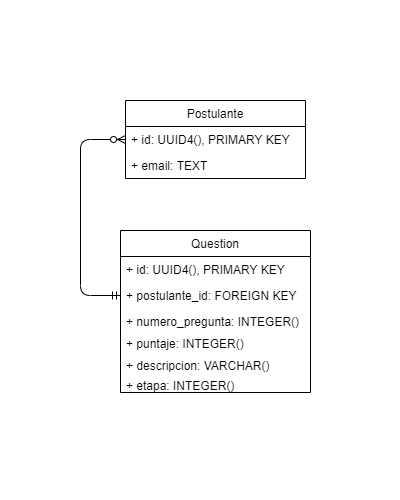

The diagram above was exported from draw.io. Its source (the exported page's mxGraphModel, read from the mxfile embedded in the PNG):
<mxGraphModel dx="1022" dy="762" grid="1" gridSize="10" guides="1" tooltips="1" connect="1" arrows="1" fold="1" page="1" pageScale="1" pageWidth="200" pageHeight="500" math="0" shadow="0">
  <root>
    <mxCell id="sN0KMUrWBse5YPRCm_ns-0" />
    <mxCell id="sN0KMUrWBse5YPRCm_ns-1" parent="sN0KMUrWBse5YPRCm_ns-0" />
    <mxCell id="sN0KMUrWBse5YPRCm_ns-2" value="Postulante" style="swimlane;fontStyle=0;childLayout=stackLayout;horizontal=1;startSize=26;fillColor=none;horizontalStack=0;resizeParent=1;resizeParentMax=0;resizeLast=0;collapsible=1;marginBottom=0;" vertex="1" parent="sN0KMUrWBse5YPRCm_ns-1">
      <mxGeometry x="525" y="100" width="180" height="78" as="geometry" />
    </mxCell>
    <mxCell id="sN0KMUrWBse5YPRCm_ns-3" value="+ id: UUID4(), PRIMARY KEY" style="text;strokeColor=none;fillColor=none;align=left;verticalAlign=top;spacingLeft=4;spacingRight=4;overflow=hidden;rotatable=0;points=[[0,0.5],[1,0.5]];portConstraint=eastwest;" vertex="1" parent="sN0KMUrWBse5YPRCm_ns-2">
      <mxGeometry y="26" width="180" height="26" as="geometry" />
    </mxCell>
    <mxCell id="sN0KMUrWBse5YPRCm_ns-4" value="+ email: TEXT" style="text;strokeColor=none;fillColor=none;align=left;verticalAlign=top;spacingLeft=4;spacingRight=4;overflow=hidden;rotatable=0;points=[[0,0.5],[1,0.5]];portConstraint=eastwest;" vertex="1" parent="sN0KMUrWBse5YPRCm_ns-2">
      <mxGeometry y="52" width="180" height="26" as="geometry" />
    </mxCell>
    <mxCell id="sN0KMUrWBse5YPRCm_ns-5" value="Question" style="swimlane;fontStyle=0;childLayout=stackLayout;horizontal=1;startSize=26;fillColor=none;horizontalStack=0;resizeParent=1;resizeParentMax=0;resizeLast=0;collapsible=1;marginBottom=0;" vertex="1" parent="sN0KMUrWBse5YPRCm_ns-1">
      <mxGeometry x="520" y="230" width="190" height="162" as="geometry" />
    </mxCell>
    <mxCell id="sN0KMUrWBse5YPRCm_ns-6" value="+ id: UUID4(), PRIMARY KEY" style="text;strokeColor=none;fillColor=none;align=left;verticalAlign=top;spacingLeft=4;spacingRight=4;overflow=hidden;rotatable=0;points=[[0,0.5],[1,0.5]];portConstraint=eastwest;" vertex="1" parent="sN0KMUrWBse5YPRCm_ns-5">
      <mxGeometry y="26" width="190" height="26" as="geometry" />
    </mxCell>
    <mxCell id="sN0KMUrWBse5YPRCm_ns-7" value="+ postulante_id: FOREIGN KEY" style="text;strokeColor=none;fillColor=none;align=left;verticalAlign=top;spacingLeft=4;spacingRight=4;overflow=hidden;rotatable=0;points=[[0,0.5],[1,0.5]];portConstraint=eastwest;" vertex="1" parent="sN0KMUrWBse5YPRCm_ns-5">
      <mxGeometry y="52" width="190" height="26" as="geometry" />
    </mxCell>
    <mxCell id="sN0KMUrWBse5YPRCm_ns-8" value="+ numero_pregunta: INTEGER()" style="text;strokeColor=none;fillColor=none;align=left;verticalAlign=top;spacingLeft=4;spacingRight=4;overflow=hidden;rotatable=0;points=[[0,0.5],[1,0.5]];portConstraint=eastwest;" vertex="1" parent="sN0KMUrWBse5YPRCm_ns-5">
      <mxGeometry y="78" width="190" height="22" as="geometry" />
    </mxCell>
    <mxCell id="sN0KMUrWBse5YPRCm_ns-9" value="+ puntaje: INTEGER()" style="text;strokeColor=none;fillColor=none;align=left;verticalAlign=top;spacingLeft=4;spacingRight=4;overflow=hidden;rotatable=0;points=[[0,0.5],[1,0.5]];portConstraint=eastwest;" vertex="1" parent="sN0KMUrWBse5YPRCm_ns-5">
      <mxGeometry y="100" width="190" height="22" as="geometry" />
    </mxCell>
    <mxCell id="sN0KMUrWBse5YPRCm_ns-10" value="+ descripcion: VARCHAR()" style="text;strokeColor=none;fillColor=none;align=left;verticalAlign=top;spacingLeft=4;spacingRight=4;overflow=hidden;rotatable=0;points=[[0,0.5],[1,0.5]];portConstraint=eastwest;" vertex="1" parent="sN0KMUrWBse5YPRCm_ns-5">
      <mxGeometry y="122" width="190" height="20" as="geometry" />
    </mxCell>
    <mxCell id="sN0KMUrWBse5YPRCm_ns-12" value="+ etapa: INTEGER()" style="text;strokeColor=none;fillColor=none;align=left;verticalAlign=top;spacingLeft=4;spacingRight=4;overflow=hidden;rotatable=0;points=[[0,0.5],[1,0.5]];portConstraint=eastwest;" vertex="1" parent="sN0KMUrWBse5YPRCm_ns-5">
      <mxGeometry y="142" width="190" height="20" as="geometry" />
    </mxCell>
    <mxCell id="sN0KMUrWBse5YPRCm_ns-11" value="" style="edgeStyle=orthogonalEdgeStyle;fontSize=12;html=1;endArrow=ERzeroToMany;startArrow=ERmandOne;entryX=0;entryY=0.5;entryDx=0;entryDy=0;exitX=0;exitY=0.5;exitDx=0;exitDy=0;" edge="1" parent="sN0KMUrWBse5YPRCm_ns-1" source="sN0KMUrWBse5YPRCm_ns-7" target="sN0KMUrWBse5YPRCm_ns-3">
      <mxGeometry width="100" height="100" relative="1" as="geometry">
        <mxPoint x="500" y="280" as="sourcePoint" />
        <mxPoint x="780" y="360" as="targetPoint" />
        <Array as="points">
          <mxPoint x="480" y="295" />
          <mxPoint x="480" y="139" />
        </Array>
      </mxGeometry>
    </mxCell>
  </root>
</mxGraphModel>